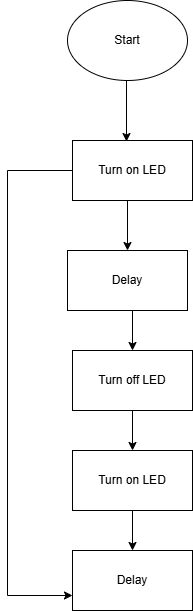

The diagram above was exported from draw.io. Its source (the exported page's mxGraphModel, read from the mxfile embedded in the PNG):
<mxGraphModel dx="1418" dy="794" grid="1" gridSize="10" guides="1" tooltips="1" connect="1" arrows="1" fold="1" page="1" pageScale="1" pageWidth="850" pageHeight="1100" math="0" shadow="0">
  <root>
    <mxCell id="0" />
    <mxCell id="1" parent="0" />
    <mxCell id="ODEVchHN5-DfvwJAqmcL-1" parent="1" style="ellipse;whiteSpace=wrap;html=1;" value="Start" vertex="1">
      <mxGeometry height="80" width="120" x="360" y="70" as="geometry" />
    </mxCell>
    <mxCell id="ODEVchHN5-DfvwJAqmcL-8" edge="1" parent="1" source="ODEVchHN5-DfvwJAqmcL-2" style="edgeStyle=orthogonalEdgeStyle;rounded=0;orthogonalLoop=1;jettySize=auto;html=1;exitX=0.5;exitY=1;exitDx=0;exitDy=0;entryX=0.5;entryY=0;entryDx=0;entryDy=0;" target="ODEVchHN5-DfvwJAqmcL-3">
      <mxGeometry relative="1" as="geometry">
        <Array as="points">
          <mxPoint x="420" y="270" />
        </Array>
      </mxGeometry>
    </mxCell>
    <mxCell id="52-0KtkMFmliiyPlheug-4" edge="1" parent="1" source="ODEVchHN5-DfvwJAqmcL-2" style="edgeStyle=orthogonalEdgeStyle;rounded=0;orthogonalLoop=1;jettySize=auto;html=1;exitX=0;exitY=0.5;exitDx=0;exitDy=0;entryX=0;entryY=0.75;entryDx=0;entryDy=0;" target="52-0KtkMFmliiyPlheug-2">
      <mxGeometry relative="1" as="geometry">
        <Array as="points">
          <mxPoint x="300" y="240" />
          <mxPoint x="300" y="665" />
        </Array>
        <mxPoint x="300" y="660" as="targetPoint" />
      </mxGeometry>
    </mxCell>
    <mxCell id="ODEVchHN5-DfvwJAqmcL-2" parent="1" style="rounded=0;whiteSpace=wrap;html=1;" value="Turn on LED" vertex="1">
      <mxGeometry height="60" width="120" x="365" y="210" as="geometry" />
    </mxCell>
    <mxCell id="ODEVchHN5-DfvwJAqmcL-9" edge="1" parent="1" source="ODEVchHN5-DfvwJAqmcL-3" style="edgeStyle=orthogonalEdgeStyle;rounded=0;orthogonalLoop=1;jettySize=auto;html=1;exitX=0.5;exitY=1;exitDx=0;exitDy=0;entryX=0.5;entryY=0;entryDx=0;entryDy=0;" target="ODEVchHN5-DfvwJAqmcL-4">
      <mxGeometry relative="1" as="geometry">
        <Array as="points">
          <mxPoint x="425" y="380" />
        </Array>
      </mxGeometry>
    </mxCell>
    <mxCell id="ODEVchHN5-DfvwJAqmcL-3" parent="1" style="rounded=0;whiteSpace=wrap;html=1;" value="Delay" vertex="1">
      <mxGeometry height="60" width="120" x="360" y="320" as="geometry" />
    </mxCell>
    <mxCell id="ODEVchHN5-DfvwJAqmcL-10" edge="1" parent="1" source="ODEVchHN5-DfvwJAqmcL-4" style="edgeStyle=orthogonalEdgeStyle;rounded=0;orthogonalLoop=1;jettySize=auto;html=1;exitX=0.5;exitY=1;exitDx=0;exitDy=0;entryX=0.5;entryY=0;entryDx=0;entryDy=0;">
      <mxGeometry relative="1" as="geometry">
        <mxPoint x="425" y="520" as="targetPoint" />
      </mxGeometry>
    </mxCell>
    <mxCell id="ODEVchHN5-DfvwJAqmcL-4" parent="1" style="rounded=0;whiteSpace=wrap;html=1;" value="Turn off LED" vertex="1">
      <mxGeometry height="60" width="120" x="365" y="420" as="geometry" />
    </mxCell>
    <mxCell id="ODEVchHN5-DfvwJAqmcL-7" edge="1" parent="1" source="ODEVchHN5-DfvwJAqmcL-1" style="edgeStyle=orthogonalEdgeStyle;rounded=0;orthogonalLoop=1;jettySize=auto;html=1;exitX=0.5;exitY=1;exitDx=0;exitDy=0;entryX=0.45;entryY=0.017;entryDx=0;entryDy=0;entryPerimeter=0;" target="ODEVchHN5-DfvwJAqmcL-2">
      <mxGeometry relative="1" as="geometry">
        <Array as="points">
          <mxPoint x="419" y="150" />
        </Array>
      </mxGeometry>
    </mxCell>
    <mxCell id="52-0KtkMFmliiyPlheug-3" edge="1" parent="1" source="52-0KtkMFmliiyPlheug-1" style="edgeStyle=orthogonalEdgeStyle;rounded=0;orthogonalLoop=1;jettySize=auto;html=1;exitX=0.5;exitY=1;exitDx=0;exitDy=0;entryX=0.5;entryY=0;entryDx=0;entryDy=0;" target="52-0KtkMFmliiyPlheug-2">
      <mxGeometry relative="1" as="geometry" />
    </mxCell>
    <mxCell id="52-0KtkMFmliiyPlheug-1" parent="1" style="rounded=0;whiteSpace=wrap;html=1;" value="Turn on LED" vertex="1">
      <mxGeometry height="60" width="120" x="365" y="520" as="geometry" />
    </mxCell>
    <mxCell id="52-0KtkMFmliiyPlheug-2" parent="1" style="rounded=0;whiteSpace=wrap;html=1;" value="Delay" vertex="1">
      <mxGeometry height="60" width="120" x="365" y="620" as="geometry" />
    </mxCell>
  </root>
</mxGraphModel>